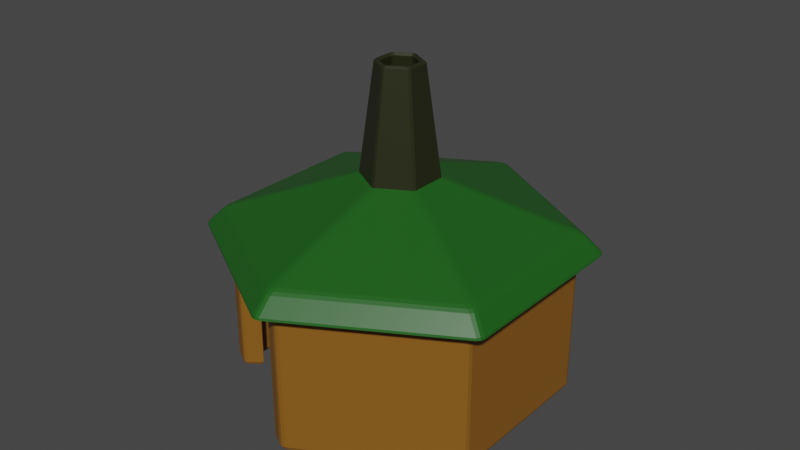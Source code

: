 # Source: house2.blend  (saved by Blender 2.82.7; exported with 4.5.12 LTS)
import bpy
from mathutils import Matrix  # noqa: F401  (used for matrix-valued properties, if any)

bpy.ops.wm.read_factory_settings(use_empty=True)
scene = bpy.context.scene
scene.name = 'Scene'

# ---- collections
col_collection = bpy.data.collections.new('Collection'); scene.collection.children.link(col_collection)

# ---- materials (node trees are filled in below, after node groups)
mat_rim = bpy.data.materials.new('rim')
mat_rim.use_transparent_shadow = False
mat_greeen = bpy.data.materials.new('greeen')
mat_greeen.alpha_threshold = 0.0
mat_greeen.use_transparent_shadow = False
mat_greeen.line_color = (0.0, 0.0, 0.0, 1.0)
mat_chimeny = bpy.data.materials.new('chimeny')
mat_chimeny.alpha_threshold = 0.0
mat_chimeny.use_transparent_shadow = False
mat_chimeny.line_color = (0.0, 0.0, 0.0, 1.0)

# ---- material node trees
mat_rim.use_nodes = True; mat_rim.node_tree.nodes.clear()
_N = mat_rim.node_tree.nodes; _L = mat_rim.node_tree.links
n0 = _N.new('ShaderNodeOutputMaterial'); n0.name = 'Material Output'; n0.location = (300, 300)
n1 = _N.new('ShaderNodeBsdfPrincipled'); n1.name = 'Principled BSDF'; n1.location = (10, 300)
n1.distribution = 'GGX'
n1.subsurface_method = 'BURLEY'
n1.inputs[0].default_value = (0.2406, 0.09974, 0.009758, 1.0)
n1.inputs[3].default_value = 1.45
n1.inputs[27].default_value = (0.0, 0.0, 0.0, 1.0)
n1.inputs[28].default_value = 1.0
_L.new(n1.outputs[0], n0.inputs[0])
n0.is_active_output = True
mat_greeen.use_nodes = True; mat_greeen.node_tree.nodes.clear()
_N = mat_greeen.node_tree.nodes; _L = mat_greeen.node_tree.links
n0 = _N.new('ShaderNodeOutputMaterial'); n0.name = 'Material Output'; n0.location = (300, 300)
n1 = _N.new('ShaderNodeBsdfPrincipled'); n1.name = 'Principled BSDF'; n1.location = (10, 300)
n1.distribution = 'GGX'
n1.subsurface_method = 'BURLEY'
n1.inputs[0].default_value = (0.01286, 0.1043, 0.01115, 1.0)
n1.inputs[2].default_value = 0.4
n1.inputs[3].default_value = 1.45
n1.inputs[27].default_value = (0.0, 0.0, 0.0, 1.0)
n1.inputs[28].default_value = 1.0
_L.new(n1.outputs[0], n0.inputs[0])
n0.is_active_output = True
mat_chimeny.use_nodes = True; mat_chimeny.node_tree.nodes.clear()
_N = mat_chimeny.node_tree.nodes; _L = mat_chimeny.node_tree.links
n0 = _N.new('ShaderNodeOutputMaterial'); n0.name = 'Material Output'; n0.location = (300, 300)
n1 = _N.new('ShaderNodeBsdfPrincipled'); n1.name = 'Principled BSDF'; n1.location = (10, 300)
n1.distribution = 'GGX'
n1.subsurface_method = 'BURLEY'
n1.inputs[0].default_value = (0.02026, 0.02198, 0.007527, 1.0)
n1.inputs[2].default_value = 0.4
n1.inputs[3].default_value = 1.45
n1.inputs[27].default_value = (0.0, 0.0, 0.0, 1.0)
n1.inputs[28].default_value = 1.0
_L.new(n1.outputs[0], n0.inputs[0])
n0.is_active_output = True

# ---- world
world_world = bpy.data.worlds.new('World'); scene.world = world_world
world_world.use_nodes = True; world_world.node_tree.nodes.clear()
_N = world_world.node_tree.nodes; _L = world_world.node_tree.links
n0 = _N.new('ShaderNodeOutputWorld'); n0.name = 'World Output'; n0.location = (300, 300)
n1 = _N.new('ShaderNodeBackground'); n1.name = 'Background'; n1.location = (10, 300)
n1.inputs[0].default_value = (0.05088, 0.05088, 0.05088, 1.0)
_L.new(n1.outputs[0], n0.inputs[0])
n0.is_active_output = True
world_world.color = (0.05088, 0.05088, 0.05088)
world_world.use_sun_shadow = False
world_world.sun_shadow_jitter_overblur = 0.0

# ---- meshes
me_circle = bpy.data.meshes.new('Circle')
me_circle.from_pydata([(0.0, 10.0, 0.0), (-8.66, 5.0, 0.0), (-8.66, -5.0, 0.0), (8.742e-07, -10.0, 0.0), (8.66, -5.0, 0.0), (8.66, 5.0, 0.0)], [(1, 0), (2, 1), (3, 2), (4, 3), (5, 4), (0, 5)], [])
_uv = me_circle.uv_layers.new(name='UVMap')
_uv.uv.foreach_set('vector', [])
me_circle.use_remesh_fix_poles = True
me_circle.use_remesh_preserve_attributes = False
me_circle.use_mirror_vertex_groups = False
me_circle.update()
me_circle_002 = bpy.data.meshes.new('Circle.002')
me_circle_002.from_pydata([(0.0, 8.0, 0.0), (-6.928, 4.0, 0.0), (-6.928, -4.0, 0.0), (6.994e-07, -8.0, 0.0), (6.928, -4.0, 0.0), (6.928, 4.0, 0.0), (2.133e-08, 6.926, 0.0), (-5.998, 3.463, 0.0), (-5.998, -3.463, 0.0), (6.268e-07, -6.926, 0.0), (5.998, -3.463, 0.0), (5.998, 3.463, 0.0), (0.0, 8.0, 7.055), (-6.928, 4.0, 7.055), (-6.928, -4.0, 7.055), (6.994e-07, -8.0, 7.055), (6.928, -4.0, 7.055), (6.928, 4.0, 7.055), (-5.998, 3.463, 7.055), (5.998, -3.463, 7.055), (5.998, 3.463, 7.055), (-2.341e-08, 9.178, 7.055), (-7.949, 4.589, 7.055), (-7.949, -4.589, 7.055), (7.79e-07, -9.178, 7.055), (7.949, -4.589, 7.055), (7.949, 4.589, 7.055), (1.314e-08, 8.195, 8.047), (-7.097, 4.098, 8.047), (-7.097, -4.098, 8.047), (7.296e-07, -8.195, 8.047), (7.097, -4.098, 8.047), (7.097, 4.098, 8.047), (8.774e-08, 1.662, 10.34), (-1.439, 0.8309, 10.34), (-1.439, -0.8309, 10.34), (2.33e-07, -1.662, 10.34), (1.439, -0.8309, 10.34), (1.439, 0.8309, 10.34), (8.774e-08, 1.662, 9.07), (-1.439, 0.8309, 9.07), (-1.439, -0.8309, 9.07), (2.33e-07, -1.662, 9.07), (1.439, -0.8309, 9.07), (1.439, 0.8309, 9.07), (-2.802e-07, 6.926, 7.055), (-5.998, -3.463, 7.055), (3.254e-07, -6.926, 7.055), (-5.969, -4.554, 7.055), (-0.9589, -7.446, 7.055), (-5.969, -4.554, 0.0), (-0.9589, -7.446, 0.0), (-5.168, -3.942, 7.055), (-0.8302, -6.447, 7.055), (-5.168, -3.942, 0.0), (-0.8302, -6.447, 0.0), (5.107, 5.052, 0.0), (1.822, 6.948, 0.0), (4.421, 4.374, 0.0), (1.577, 6.016, 0.0), (1.577, 6.016, 7.055), (4.421, 4.374, 7.055), (5.107, 5.052, 7.055), (1.822, 6.948, 7.055), (1.822, 6.948, 5.391), (4.421, 4.374, 5.391), (1.577, 6.016, 5.391), (5.107, 5.052, 5.391)], [], [(4, 3, 9, 10), (2, 1, 7, 8), (5, 4, 10, 11), (1, 0, 6, 7), (65, 61, 60, 66), (64, 63, 62, 67), (2, 14, 13, 1), (53, 55, 51, 49), (53, 49, 48, 52), (9, 47, 19, 10), (6, 45, 18, 7), (4, 16, 15, 3), (10, 19, 20, 11), (1, 13, 12, 0), (7, 18, 46, 8), (5, 17, 16, 4), (16, 25, 24, 15), (14, 23, 22, 13), (17, 26, 25, 16), (48, 50, 54, 52), (13, 22, 21, 12), (26, 32, 31, 25), (22, 28, 27, 21), (25, 31, 30, 24), (23, 29, 28, 22), (31, 37, 36, 30), (29, 35, 34, 28), (32, 38, 37, 31), (28, 34, 33, 27), (38, 44, 43, 37), (34, 40, 39, 33), (39, 45, 60, 61, 20, 44), (37, 43, 42, 36), (35, 41, 40, 34), (44, 20, 19, 43), (40, 18, 45, 39), (43, 19, 47, 42), (41, 46, 18, 40), (46, 41, 42, 47), (41, 35, 36, 42), (35, 29, 30, 36), (29, 23, 24, 30), (23, 14, 48, 49, 15, 24), (50, 48, 14, 2), (50, 2, 8, 54), (3, 15, 49, 51), (55, 53, 47, 9), (3, 51, 55, 9), (8, 46, 52, 54), (56, 5, 11, 58), (0, 12, 63, 64, 57), (0, 57, 59, 6), (11, 20, 61, 65, 58), (59, 66, 60, 45, 6), (62, 63, 12, 21, 26, 17), (56, 67, 62, 17, 5), (21, 27, 32, 26), (27, 33, 38, 32), (33, 39, 44, 38), (66, 59, 57, 64), (64, 67, 65, 66), (67, 56, 58, 65)])
me_circle_002.polygons.foreach_set('material_index', [0, 0, 0, 0, 0, 0, 0, 0, 0, 0, 0, 0, 0, 0, 0, 0, 0, 0, 0, 0, 0, 1, 1, 1, 1, 1, 1, 1, 1, 0, 0, 0, 0, 0, 0, 0, 0, 0, 0, 0, 1, 1, 0, 0, 0, 0, 0, 0, 0, 0, 0, 0, 0, 0, 0, 0, 1, 1, 0, 0, 0, 0])
_uv = me_circle_002.uv_layers.new(name='UVMap')
_uv.uv.foreach_set('vector', [0.2364, 0.212, 0.08042, 0.1512, 0.09717, 0.1383, 0.2431, 0.1953, 0.0001901, 0.8003, 0.1911, 0.7437, 0.1979, 0.768, 0.02379, 0.8232, 0.3781, 0.2651, 0.2364, 0.212, 0.2431, 0.1953, 0.3843, 0.2431, 0.1911, 0.7437, 0.3688, 0.6872, 0.3729, 0.7097, 0.1979, 0.768, 0.7649, 0.1789, 0.7308, 0.1789, 0.7308, 0.1117, 0.7649, 0.1117, 0.7839, 0.1065, 0.8179, 0.1065, 0.8179, 0.1841, 0.7839, 0.1841, 0.0001901, 0.8003, 0.01822, 0.5672, 0.1697, 0.6339, 0.1911, 0.7437, 0.8707, 0.5952, 0.9116, 0.6984, 0.902, 0.7088, 0.8482, 0.605, 0.8707, 0.5952, 0.8482, 0.605, 0.846, 0.4638, 0.8689, 0.4729, 0.09717, 0.1383, 0.1463, 0.0001901, 0.2839, 0.04602, 0.2431, 0.1953, 0.3729, 0.7097, 0.4198, 0.8885, 0.2573, 0.9407, 0.1979, 0.768, 0.2364, 0.212, 0.2065, 0.3022, 0.05947, 0.3363, 0.08042, 0.1512, 0.2431, 0.1953, 0.2839, 0.04602, 0.4236, 0.08397, 0.3843, 0.2431, 0.1911, 0.7437, 0.1697, 0.6339, 0.2888, 0.5505, 0.3688, 0.6872, 0.1979, 0.768, 0.2573, 0.9407, 0.08396, 0.9998, 0.02379, 0.8232, 0.3781, 0.2651, 0.3036, 0.3664, 0.2065, 0.3022, 0.2364, 0.212, 0.2065, 0.3022, 0.2032, 0.3215, 0.08035, 0.3533, 0.05947, 0.3363, 0.01822, 0.5672, 0.03951, 0.5576, 0.1697, 0.6121, 0.1697, 0.6339, 0.3036, 0.3664, 0.293, 0.3712, 0.2032, 0.3215, 0.2065, 0.3022, 0.846, 0.4638, 0.8994, 0.3424, 0.9126, 0.3523, 0.8689, 0.4729, 0.1697, 0.6339, 0.1697, 0.6121, 0.2703, 0.5383, 0.2888, 0.5505, 0.6415, 0.4308, 0.615, 0.4429, 0.4874, 0.3368, 0.4973, 0.3087, 0.4995, 0.7348, 0.4897, 0.7081, 0.6158, 0.6004, 0.6415, 0.6126, 0.6809, 0.7348, 0.6711, 0.7081, 0.7971, 0.6004, 0.8229, 0.6126, 0.8229, 0.4308, 0.7963, 0.4429, 0.6688, 0.3368, 0.6787, 0.3087, 0.6711, 0.7081, 0.6419, 0.5614, 0.6701, 0.54, 0.7971, 0.6004, 0.7963, 0.4429, 0.671, 0.5047, 0.643, 0.4827, 0.6688, 0.3368, 0.615, 0.4429, 0.4896, 0.5047, 0.4616, 0.4827, 0.4874, 0.3368, 0.4897, 0.7081, 0.4605, 0.5614, 0.4887, 0.54, 0.6158, 0.6004, 0.5993, 0.1698, 0.5983, 0.1905, 0.5676, 0.1737, 0.587, 0.1634, 0.608, 0.1472, 0.6276, 0.1372, 0.6279, 0.1727, 0.6098, 0.1615, 0.6279, 0.1727, 0.7304, 0.234, 0.6992, 0.2531, 0.6377, 0.2895, 0.6067, 0.3083, 0.5983, 0.1905, 0.587, 0.1634, 0.5676, 0.1737, 0.5664, 0.1378, 0.585, 0.1491, 0.5957, 0.1407, 0.5969, 0.1191, 0.6276, 0.1372, 0.608, 0.1472, 0.5983, 0.1905, 0.6067, 0.3083, 0.4678, 0.2388, 0.5676, 0.1737, 0.6276, 0.1372, 0.7304, 0.07594, 0.7304, 0.234, 0.6279, 0.1727, 0.5676, 0.1737, 0.4678, 0.2388, 0.4605, 0.08257, 0.5664, 0.1378, 0.5969, 0.1191, 0.5943, 0.0001901, 0.7304, 0.07594, 0.6276, 0.1372, 0.5943, 0.0001901, 0.5969, 0.1191, 0.5664, 0.1378, 0.4605, 0.08257, 0.5969, 0.1191, 0.5957, 0.1407, 0.585, 0.1491, 0.5664, 0.1378, 0.671, 0.5047, 0.7963, 0.4429, 0.7971, 0.6004, 0.6701, 0.54, 0.7963, 0.4429, 0.8229, 0.4308, 0.8229, 0.6126, 0.7971, 0.6004, 0.03951, 0.5576, 0.01822, 0.5672, 0.0007574, 0.5306, 0.04145, 0.3692, 0.05947, 0.3363, 0.08035, 0.3533, 0.8994, 0.3424, 0.846, 0.4638, 0.8232, 0.4538, 0.887, 0.3087, 0.8994, 0.3424, 0.887, 0.3087, 0.9361, 0.3279, 0.9126, 0.3523, 0.8964, 0.7375, 0.8268, 0.6163, 0.8482, 0.605, 0.902, 0.7088, 0.9116, 0.6984, 0.8707, 0.5952, 0.888, 0.5887, 0.9361, 0.7159, 0.8964, 0.7375, 0.902, 0.7088, 0.9116, 0.6984, 0.9361, 0.7159, 0.9361, 0.3279, 0.8945, 0.481, 0.8689, 0.4729, 0.9126, 0.3523, 0.4218, 0.2707, 0.3781, 0.2651, 0.3843, 0.2431, 0.4297, 0.25, 0.3688, 0.6872, 0.2888, 0.5505, 0.314, 0.499, 0.3601, 0.5343, 0.4167, 0.6842, 0.3688, 0.6872, 0.4167, 0.6842, 0.4234, 0.7062, 0.3729, 0.7097, 0.3843, 0.2431, 0.4236, 0.08397, 0.4601, 0.09218, 0.4526, 0.1256, 0.4297, 0.25, 0.4234, 0.7062, 0.4508, 0.8416, 0.4601, 0.8784, 0.4198, 0.8885, 0.3729, 0.7097, 0.3144, 0.4068, 0.314, 0.499, 0.2888, 0.5505, 0.2703, 0.5383, 0.293, 0.3712, 0.3036, 0.3664, 0.4218, 0.2707, 0.356, 0.3878, 0.3144, 0.4068, 0.3036, 0.3664, 0.3781, 0.2651, 0.6415, 0.6126, 0.6158, 0.6004, 0.615, 0.4429, 0.6415, 0.4308, 0.6158, 0.6004, 0.4887, 0.54, 0.4896, 0.5047, 0.615, 0.4429, 0.6098, 0.1615, 0.6279, 0.1727, 0.5983, 0.1905, 0.5993, 0.1698, 0.7649, 0.1117, 0.7358, 0.005396, 0.7548, 0.0001901, 0.7839, 0.1065, 0.7839, 0.1065, 0.7839, 0.1841, 0.7649, 0.1789, 0.7649, 0.1117, 0.7839, 0.1841, 0.7548, 0.2904, 0.7358, 0.2852, 0.7649, 0.1789])
me_circle_002.materials.append(mat_rim)
me_circle_002.materials.append(mat_greeen)
me_circle_002.use_remesh_fix_poles = True
me_circle_002.use_remesh_preserve_attributes = False
me_circle_002.use_mirror_vertex_groups = False
me_circle_002.update()
me_circle_002.normals_split_custom_set([tuple(v) for v in zip(*[iter([0.3025, -0.1747, -0.937, -7.358e-06, -0.3493, -0.937, -9.626e-06, 0.3493, -0.937, -0.3025, 0.1747, -0.937, -0.3025, -0.1747, -0.937, -0.3025, 0.1747, -0.937, 0.3025, -0.1747, -0.937, 0.3025, 0.1747, -0.937, 0.3139, 0.2091, -0.9262, 0.3025, -0.1747, -0.937, -0.3025, 0.1747, -0.937, -0.3139, -0.2091, -0.9262, -0.3025, 0.1747, -0.937, 0.02416, 0.3764, -0.9262, -0.02413, -0.3764, -0.9262, 0.3025, -0.1747, -0.937, -0.6576, -0.7217, -0.2163, -0.4875, -0.8444, -0.2221, -0.4875, -0.8444, -0.2221, -0.2962, -0.9303, -0.2163, 0.6343, 0.7519, -0.1798, 0.4785, 0.8289, -0.2898, 0.4785, 0.8289, -0.2898, 0.334, 0.9253, -0.1798, -0.8851, -0.1849, -0.427, -0.8641, -0.1648, -0.4757, -0.8851, 0.1849, -0.427, -0.8851, 0.1849, -0.427, -0.7863, 0.4721, -0.3986, -0.7863, 0.4721, -0.3986, -0.9508, -0.1364, -0.2782, -0.8707, -0.06909, -0.4869, -0.1802, 0.3642, -0.9137, -0.2595, -0.1284, -0.9572, 0.01853, -0.2889, -0.9572, 0.4055, 0.02598, -0.9137, -0.2825, 0.859, -0.427, -0.2718, 0.9052, -0.3268, -0.648, 0.688, -0.3268, -0.6027, 0.6741, -0.427, 0.256, -0.879, -0.4023, 0.2418, -0.9063, -0.3468, 0.648, -0.688, -0.3268, 0.6027, -0.6741, -0.427, 0.6027, -0.6741, -0.427, 0.6027, -0.6741, -0.427, 0.2893, -0.8307, -0.4757, 0.2824, -0.859, -0.427, -0.8851, 0.1849, -0.427, -0.9198, 0.2172, -0.3268, -0.9057, -0.2438, -0.3468, -0.8892, -0.2177, -0.4023, -0.6027, 0.6741, -0.427, -0.6027, 0.6741, -0.427, -0.2649, 0.8512, -0.4532, -0.256, 0.879, -0.4023, 0.8851, -0.1849, -0.427, 0.9198, -0.2172, -0.3268, 0.9198, 0.2172, -0.3268, 0.8851, 0.1849, -0.427, 0.8892, 0.2178, -0.4023, 0.8696, 0.1962, -0.4532, 0.8851, -0.1849, -0.427, 0.8851, -0.1849, -0.427, 0.3025, -0.1747, -0.937, 0.4464, -0.2577, -0.8569, -8.612e-06, -0.4041, -0.9147, -5.424e-06, -0.2983, -0.9545, -0.2583, -0.1492, -0.9545, -0.35, -0.2021, -0.9147, -0.4463, 0.2579, -0.8569, -0.3025, 0.1747, -0.937, 0.2709, 0.1805, -0.9455, 0.35, 0.2021, -0.9147, 0.4464, -0.2577, -0.8569, 0.3025, -0.1747, -0.937, 0.3755, -0.7886, -0.4869, 0.3573, -0.8916, -0.2782, 0.802, -0.4449, -0.3986, 0.802, -0.4449, -0.3986, -0.3025, 0.1747, -0.937, -0.4464, 0.2577, -0.8569, 8.233e-06, 0.4041, -0.9147, 0.02084, 0.3248, -0.9455, 0.9667, 0.2554, -0.0151, 0.6239, 0.1355, 0.7697, 0.6239, -0.1356, 0.7697, 0.9541, -0.2766, 0.1146, -0.7166, 0.688, 0.1146, -0.4293, 0.4725, 0.7697, -0.1946, 0.6081, 0.7697, -0.2621, 0.9649, -0.0151, 0.7166, -0.688, 0.1146, 0.4293, -0.4725, 0.7697, 0.1946, -0.6081, 0.7697, 0.2621, -0.9649, -0.01509, -0.9667, -0.2554, -0.0151, -0.6239, -0.1355, 0.7697, -0.6239, 0.1356, 0.7697, -0.9541, 0.2766, 0.1146, 0.3262, -0.298, 0.8971, -0.1373, -0.0407, 0.9897, 0.1039, 0.09854, 0.9897, 0.09496, -0.4315, 0.8971, -0.4212, -0.1335, 0.8971, 0.0334, 0.1392, 0.9897, 0.0334, -0.1392, 0.9897, -0.4212, 0.1335, 0.8971, 0.4212, 0.1335, 0.8971, -0.0334, -0.1392, 0.9897, -0.0334, 0.1392, 0.9897, 0.4212, -0.1335, 0.8971, -0.3262, 0.298, 0.8971, 0.1373, 0.0407, 0.9897, -0.1039, -0.09854, 0.9897, -0.09496, 0.4315, 0.8971, -0.8475, -0.1486, 0.5096, -0.9045, -0.2217, -0.3644, -0.9198, 0.2172, -0.3268, -0.8475, 0.1486, 0.5096, 0.5525, -0.6596, 0.5096, 0.648, -0.688, -0.3268, 0.2603, -0.8941, -0.3644, 0.295, -0.8082, 0.5096, -0.1195, -0.5693, -0.8134, -0.137, -0.5838, -0.8002, -0.3479, -0.6025, -0.7183, -0.3479, -0.6025, -0.7183, -0.4371, -0.4106, -0.8002, -0.4332, -0.3881, -0.8134, -0.5525, 0.6596, 0.5096, -0.648, 0.688, -0.3268, -0.2718, 0.9052, -0.3268, -0.295, 0.8082, 0.5096, 0.8475, 0.1486, 0.5096, 0.9198, 0.2172, -0.3268, 0.9198, -0.2172, -0.3268, 0.8475, -0.1486, 0.5096, -0.5394, -0.2079, -0.816, -0.5456, -0.2306, -0.8057, -0.5731, 0.2089, -0.7924, -0.5731, 0.2089, -0.7924, 0.4674, -0.3919, -0.7924, 0.4674, -0.3918, -0.7924, 0.0731, -0.5878, -0.8057, 0.08968, -0.5711, -0.816, -0.4674, 0.3919, -0.7924, -0.4674, 0.3918, -0.7924, -0.1056, 0.6007, -0.7924, -0.1056, 0.6007, -0.7924, 0.5731, 0.2089, -0.7924, 0.5731, 0.2089, -0.7924, 0.5731, -0.2089, -0.7924, 0.5731, -0.2089, -0.7924, 0.4674, 0.3919, -0.7924, 0.4674, 0.3918, -0.7924, 0.1056, 0.6007, -0.7924, 0.1056, 0.6007, -0.7924, 0.648, 0.688, -0.3268, 0.5525, 0.6596, 0.5096, 0.295, 0.8082, 0.5096, 0.2718, 0.9052, -0.3268, 0.1373, -0.04069, 0.9897, -0.3262, -0.298, 0.8971, -0.09496, -0.4315, 0.8971, -0.1039, 0.09854, 0.9897, -0.4293, -0.4725, 0.7697, -0.7046, -0.7095, -0.01509, -0.2622, -0.9649, -0.0151, -0.1946, -0.6081, 0.7697, -0.35, -0.202, -0.9147, -0.2583, -0.1492, -0.9545, 0.01854, -0.2889, -0.9572, -0.2595, -0.1284, -0.9572, 1.24e-07, -0.2983, -0.9545, 1.596e-05, -0.4041, -0.9147, -0.2405, -0.9299, -0.2782, -0.2717, -0.8301, -0.4869, -0.5747, -0.6659, -0.4757, -0.6027, -0.6741, -0.427, 0.03147, -0.4914, -0.8703, -0.3025, -0.1747, -0.937, 0.3025, 0.1747, -0.937, 0.4055, 0.02604, -0.9137, -0.2824, -0.859, -0.427, -0.2893, -0.8307, -0.4757, -0.583, -0.6504, -0.4869, -0.6851, -0.6732, -0.2782, 0.1016, 0.9115, -0.3986, 0.1015, 0.9115, -0.3986, 0.2718, 0.9052, -0.3268, 0.2825, 0.859, -0.427, 1.359e-05, -0.3493, -0.937, -0.4414, -0.2184, -0.8703, -0.1802, 0.3642, -0.9137, 1.577e-05, 0.3493, -0.937, 0.6027, 0.6741, -0.427, 0.648, 0.688, -0.3268, 0.7386, 0.5437, -0.3986, 0.7386, 0.5437, -0.3986, -0.02208, 0.5061, -0.8622, 0.3139, 0.2091, -0.9262, -0.3139, -0.2091, -0.9262, -0.4376, -0.1224, -0.8908, 0.302, 0.8668, -0.3968, 0.3062, 0.8403, -0.4474, 0.4785, 0.8289, -0.2898, 0.6343, 0.7519, -0.1798, 0.684, 0.6811, -0.2611, 0.02414, 0.3764, -0.9262, 0.4494, 0.2339, -0.8622, 0.1128, -0.4402, -0.8908, -0.02416, -0.3764, -0.9262, -0.5996, -0.695, -0.3968, -0.6181, -0.7086, -0.3404, -0.4875, -0.8444, -0.2221, -0.6576, -0.7217, -0.2163, -0.7202, -0.6101, -0.3303, -0.1683, -0.9287, -0.3303, -0.2962, -0.9303, -0.2163, -0.4875, -0.8444, -0.2221, -0.3046, -0.8896, -0.3404, -0.3021, -0.8668, -0.3968, 0.2359, 0.4087, -0.8817, 0.236, 0.4086, -0.8817, 0.02083, 0.3248, -0.9455, -1.606e-05, 0.4041, -0.9147, 0.35, 0.202, -0.9147, 0.2709, 0.1805, -0.9455, 0.2478, 0.933, -0.2611, 0.334, 0.9253, -0.1798, 0.4785, 0.8289, -0.2898, 0.5746, 0.6853, -0.4474, 0.5996, 0.695, -0.3968, 0.2622, 0.9649, -0.0151, 0.1946, 0.6081, 0.7697, 0.4293, 0.4725, 0.7697, 0.7046, 0.7095, -0.01509, 0.09496, 0.4315, 0.8971, 0.1039, -0.09854, 0.9897, -0.1373, 0.04069, 0.9897, 0.3262, 0.298, 0.8971, -0.295, -0.8082, 0.5096, -0.2899, -0.8863, -0.3612, -0.6226, -0.6942, -0.3612, -0.5525, -0.6596, 0.5096, 0.5905, -0.7606, -0.27, 0.6998, -0.6218, -0.3516, 0.9598, 0.08253, -0.2681, 0.9616, 0.1908, -0.1974, 0.4436, 0.3594, -0.821, 0.08943, 0.5639, -0.821, -0.4488, -0.3038, -0.8404, -0.03871, -0.5406, -0.8404, -0.3156, 0.9281, -0.1974, -0.4084, 0.8725, -0.2681, -0.8884, 0.2952, -0.3516, -0.9539, 0.1311, -0.27])] * 3)])
me_circle_003 = bpy.data.meshes.new('Circle.003')
me_circle_003.from_pydata([(1.592e-07, 1.139, 15.52), (0.9863, 0.5694, 15.52), (-0.9863, 0.5694, 15.52), (9.988e-08, 1.892, 10.05), (1.8e-07, 0.8738, 15.52), (0.7567, 0.4369, 15.52), (-0.7567, 0.4369, 15.52), (1.345e-07, 1.452, 10.05), (-1.257, 0.7258, 10.05), (1.257, 0.7258, 10.05), (1.257, -0.7258, 10.05), (1.639, 0.946, 10.05), (1.639, -0.946, 10.05), (2.653e-07, -1.892, 10.05), (0.9863, -0.5694, 15.52), (2.587e-07, -1.139, 15.52), (0.7567, -0.4369, 15.52), (2.564e-07, -0.8738, 15.52), (-0.7567, -0.4369, 15.52), (2.615e-07, -1.452, 10.05), (-1.257, -0.7258, 10.05), (-1.639, -0.946, 10.05), (-1.639, 0.946, 10.05), (-0.9863, -0.5694, 15.52)], [], [(1, 0, 4, 5), (0, 1, 11, 3), (0, 2, 6, 4), (2, 0, 3, 22), (4, 7, 9, 5), (6, 8, 7, 4), (22, 3, 7, 8), (3, 11, 9, 7), (11, 12, 10, 9), (5, 9, 10, 16), (1, 14, 12, 11), (12, 13, 19, 10), (14, 15, 13, 12), (14, 1, 5, 16), (15, 14, 16, 17), (16, 10, 19, 17), (23, 15, 17, 18), (17, 19, 20, 18), (13, 21, 20, 19), (21, 22, 8, 20), (18, 20, 8, 6), (23, 2, 22, 21), (15, 23, 21, 13), (2, 23, 18, 6)])
_uv = me_circle_003.uv_layers.new(name='UVMap')
_uv.uv.foreach_set('vector', [0.4594, 0.5323, 0.4953, 0.4537, 0.5053, 0.4673, 0.4774, 0.5378, 0.0001819, 0.8208, 0.01269, 0.7297, 0.4577, 0.7601, 0.437, 0.9115, 0.4953, 0.317, 0.4581, 0.2381, 0.4778, 0.2351, 0.5068, 0.3004, 0.4452, 0.2739, 0.4577, 0.365, 0.02096, 0.4556, 0.000182, 0.3043, 0.5053, 0.4673, 0.9134, 0.4075, 0.9689, 0.5037, 0.4774, 0.5378, 0.4778, 0.2351, 0.9707, 0.2453, 0.9149, 0.3546, 0.5068, 0.3004, 0.9998, 0.2551, 0.93, 0.3792, 0.9149, 0.3546, 0.9707, 0.2453, 0.9288, 0.3795, 0.9998, 0.4969, 0.9689, 0.5037, 0.9134, 0.4075, 0.9998, 0.4969, 0.9998, 0.6345, 0.9707, 0.6247, 0.9689, 0.5037, 0.4774, 0.5378, 0.9689, 0.5037, 0.9707, 0.6247, 0.4778, 0.6145, 0.01269, 0.7297, 0.01269, 0.6377, 0.4577, 0.6073, 0.4577, 0.7601, 0.9998, 0.6345, 0.93, 0.7585, 0.9149, 0.7339, 0.9707, 0.6247, 0.01269, 0.6377, 0.0001819, 0.5466, 0.437, 0.456, 0.4577, 0.6073, 0.4581, 0.6175, 0.4594, 0.5323, 0.4774, 0.5378, 0.4778, 0.6145, 0.4953, 0.6964, 0.4581, 0.6175, 0.4778, 0.6145, 0.5068, 0.6797, 0.4778, 0.6145, 0.9707, 0.6247, 0.9149, 0.7339, 0.5068, 0.6797, 0.4594, 0.1529, 0.4953, 0.07431, 0.5053, 0.08794, 0.4774, 0.1584, 0.5053, 0.08794, 0.9134, 0.02815, 0.9689, 0.1243, 0.4774, 0.1584, 0.9288, 0.0001819, 0.9998, 0.1175, 0.9689, 0.1243, 0.9134, 0.02815, 0.9998, 0.1175, 0.9998, 0.2551, 0.9707, 0.2453, 0.9689, 0.1243, 0.4774, 0.1584, 0.9689, 0.1243, 0.9707, 0.2453, 0.4778, 0.2351, 0.4452, 0.1819, 0.4452, 0.2739, 0.000182, 0.3043, 0.0001819, 0.1515, 0.4577, 0.09083, 0.4452, 0.1819, 0.0001819, 0.1515, 0.02096, 0.0001819, 0.4581, 0.2381, 0.4594, 0.1529, 0.4774, 0.1584, 0.4778, 0.2351])
me_circle_003.materials.append(mat_chimeny)
me_circle_003.use_remesh_fix_poles = True
me_circle_003.use_remesh_preserve_attributes = False
me_circle_003.use_mirror_vertex_groups = False
me_circle_003.update()
me_circle_003.normals_split_custom_set([tuple(v) for v in zip(*[iter([0.858, 0.4953, 0.1363, -2.148e-05, 0.9907, 0.1363, -1.013e-05, -0.3705, 0.9288, -0.3209, -0.1853, 0.9288, -9.307e-06, 0.9907, 0.1363, 0.8579, 0.4953, 0.1363, 0.8579, 0.4953, 0.1363, -9.358e-06, 0.9907, 0.1364, 3.898e-05, 0.9907, 0.1363, -0.8579, 0.4953, 0.1363, 0.3209, -0.1853, 0.9288, 1.678e-05, -0.3705, 0.9288, -0.8579, 0.4953, 0.1363, 9.179e-06, 0.9907, 0.1363, 9.183e-06, 0.9907, 0.1363, -0.8579, 0.4953, 0.1364, -0.2848, -0.8872, 0.3629, -0.2778, -0.8272, -0.4885, -0.5774, -0.6542, -0.4885, -0.6259, -0.6903, 0.3629, 0.6259, -0.6903, 0.3629, 0.5774, -0.6542, -0.4885, 0.2778, -0.8271, -0.4885, 0.2849, -0.8872, 0.3629, -0.858, 0.4953, 0.1363, 2.133e-05, 0.9907, 0.1363, 8.985e-06, -0.3283, -0.9446, 0.2843, -0.1641, -0.9446, -3.889e-05, 0.9907, 0.1363, 0.8579, 0.4953, 0.1363, -0.2843, -0.1641, -0.9446, -1.552e-05, -0.3283, -0.9446, 0.8579, 0.4954, 0.1363, 0.8579, -0.4953, 0.1363, -0.2843, 0.1641, -0.9446, -0.2843, -0.1641, -0.9446, -0.9108, -0.1969, 0.3629, -0.8552, -0.173, -0.4885, -0.8552, 0.173, -0.4885, -0.9108, 0.1969, 0.3629, 0.8579, 0.4953, 0.1363, 0.8579, -0.4953, 0.1363, 0.8579, -0.4953, 0.1363, 0.8579, 0.4953, 0.1364, 0.858, -0.4953, 0.1363, -2.082e-05, -0.9907, 0.1363, -9.76e-06, 0.3283, -0.9446, -0.2843, 0.1641, -0.9446, 0.8579, -0.4953, 0.1363, -8.881e-06, -0.9907, 0.1363, -8.842e-06, -0.9907, 0.1363, 0.8579, -0.4953, 0.1364, 0.8579, -0.4954, 0.1363, 0.8579, 0.4953, 0.1363, -0.3209, -0.1853, 0.9288, -0.3209, 0.1852, 0.9288, -3.871e-05, -0.9907, 0.1363, 0.8579, -0.4953, 0.1363, -0.3209, 0.1853, 0.9288, -1.684e-05, 0.3705, 0.9288, -0.6259, 0.6903, 0.3629, -0.5774, 0.6542, -0.4885, -0.2778, 0.8271, -0.4885, -0.2849, 0.8872, 0.3629, -0.858, -0.4953, 0.1363, 2.142e-05, -0.9907, 0.1363, 1.019e-05, 0.3705, 0.9288, 0.3209, 0.1853, 0.9288, 0.2848, 0.8872, 0.3629, 0.2778, 0.8272, -0.4885, 0.5774, 0.6542, -0.4885, 0.6259, 0.6903, 0.3629, 3.877e-05, -0.9907, 0.1363, -0.8579, -0.4953, 0.1363, 0.2843, 0.1641, -0.9446, 1.555e-05, 0.3283, -0.9446, -0.8579, -0.4954, 0.1363, -0.8579, 0.4953, 0.1363, 0.2843, -0.1641, -0.9446, 0.2843, 0.1641, -0.9446, 0.9108, 0.1969, 0.3629, 0.8552, 0.173, -0.4885, 0.8552, -0.173, -0.4885, 0.9108, -0.1969, 0.3629, -0.8579, -0.4953, 0.1363, -0.8579, 0.4953, 0.1363, -0.8579, 0.4953, 0.1363, -0.8579, -0.4953, 0.1364, 9.129e-06, -0.9907, 0.1363, -0.8579, -0.4953, 0.1363, -0.8579, -0.4953, 0.1363, 9.09e-06, -0.9907, 0.1364, -0.8579, 0.4954, 0.1363, -0.8579, -0.4953, 0.1363, 0.3209, 0.1853, 0.9288, 0.3209, -0.1852, 0.9288])] * 3)])

# ---- objects
ob_circle = bpy.data.objects.new('Circle', me_circle)
ob_house = bpy.data.objects.new('house', me_circle_002)
ob_chimeny = bpy.data.objects.new('chimeny', me_circle_003)

# ---- transforms, parenting, visibility, modifiers, constraints
ob_circle.location = (0.0, 0.0, 0.0)
ob_circle.lineart.crease_threshold = 0.0
ob_house.location = (0.0, 0.0, 0.0)
ob_house.lineart.crease_threshold = 0.0
_m = ob_house.modifiers.new('Bevel', 'BEVEL')
_m.width = 0.19
_m.width_pct = 0.19
_m.segments = 2
_m.limit_method = 'NONE'
ob_chimeny.location = (0.0, 0.0, 0.0)
ob_chimeny.lineart.crease_threshold = 0.0
_m = ob_chimeny.modifiers.new('Bevel', 'BEVEL')
_m.width = 0.14
_m.width_pct = 0.14
_m.limit_method = 'NONE'
_m.offset_type = 'WIDTH'

# ---- collection membership
col_collection.objects.link(ob_circle)
col_collection.objects.link(ob_house)
col_collection.objects.link(ob_chimeny)

# ---- scene / render settings (as saved in the file)
scene.frame_start = 1; scene.frame_end = 250; scene.frame_set(1)
scene.render.engine = 'BLENDER_EEVEE_NEXT'
scene.cycles.use_denoising = False
scene.cycles.samples = 128
scene.cycles.sampling_pattern = 'TABULATED_SOBOL'
scene.cycles.use_adaptive_sampling = False
scene.cycles.use_light_tree = False
scene.view_settings.view_transform = 'Filmic'
bpy.context.view_layer.update()

# ---- added for rendering (the .blend has no active camera and no usable light): camera, sun
cam_auto = bpy.data.cameras.new('AutoCamera')
cam_auto.lens = 50.0
cam_auto.sensor_width = 36.0
cam_auto.clip_end = 1000.0
ob_auto_camera = bpy.data.objects.new('AutoCamera', cam_auto)
scene.collection.objects.link(ob_auto_camera)
ob_auto_camera.location = (28.3795, -34.0555, 30.4632)
ob_auto_camera.rotation_euler = (1.09748, -7.21219e-08, 0.694738)
scene.camera = ob_auto_camera
light_auto_sun = bpy.data.lights.new('AutoSun', 'SUN')
light_auto_sun.energy = 3.0
light_auto_sun.angle = 0.0523599
ob_auto_sun = bpy.data.objects.new('AutoSun', light_auto_sun)
scene.collection.objects.link(ob_auto_sun)
ob_auto_sun.rotation_euler = (0.872665, 0.174533, 0.523599)
bpy.context.view_layer.update()
